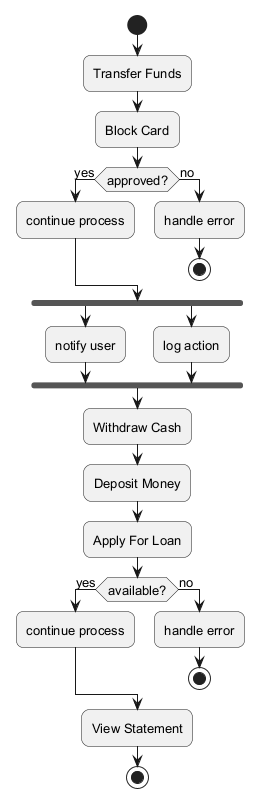

The diagram above was rendered by PlantUML. Its source (embedded in the PNG):
@startuml
skinparam backgroundColor #FFFFFF
skinparam roundCorner 15
skinparam defaultFontSize 13
start
:Transfer Funds;
:Block Card;
if (approved?) then (yes)
:continue process;
else (no)
:handle error;
stop
endif
fork
:notify user;
fork again
:log action;
end fork
:Withdraw Cash;
:Deposit Money;
:Apply For Loan;
if (available?) then (yes)
:continue process;
else (no)
:handle error;
stop
endif
:View Statement;
stop
@enduml